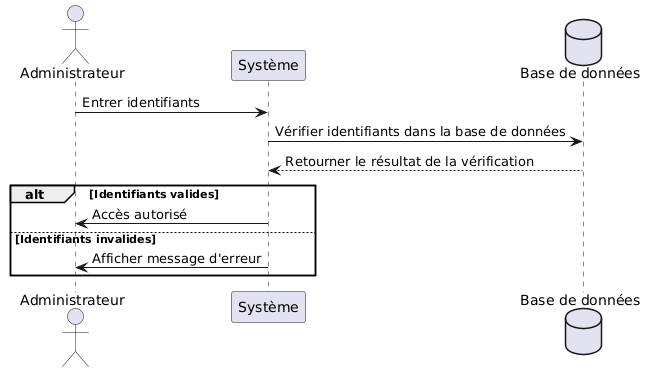

The diagram above was rendered by PlantUML. Its source (embedded in the PNG):
@startuml
actor Administrateur
    participant "Système" as System
    database "Base de données" as DB

    Administrateur -> System : Entrer identifiants
    System -> DB : Vérifier identifiants dans la base de données
    DB --> System : Retourner le résultat de la vérification

    alt Identifiants valides
        System -> Administrateur : Accès autorisé
    else Identifiants invalides
        System -> Administrateur : Afficher message d'erreur
    end
@enduml